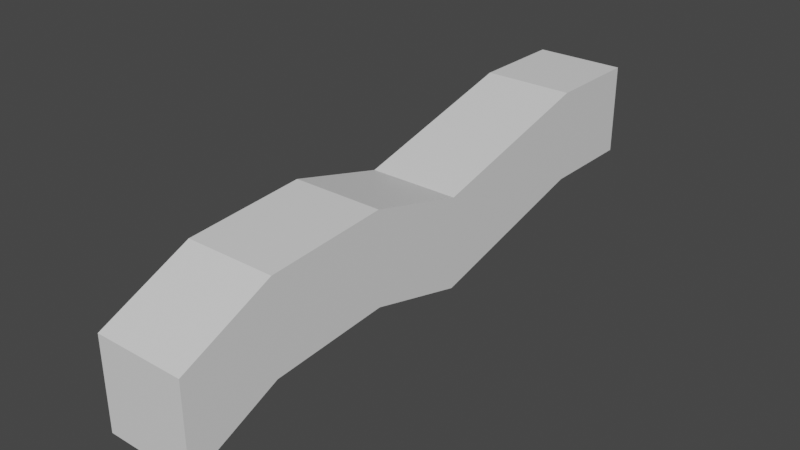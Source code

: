 # Source: snake.blend  (saved by Blender 3.4.6; exported with 4.5.12 LTS)
import bpy
from mathutils import Matrix  # noqa: F401  (used for matrix-valued properties, if any)

bpy.ops.wm.read_factory_settings(use_empty=True)
scene = bpy.context.scene
scene.name = 'Scene'

# ---- collections
col_collection = bpy.data.collections.new('Collection'); scene.collection.children.link(col_collection)

# ---- materials (node trees are filled in below, after node groups)
mat_material = bpy.data.materials.new('Material')
mat_material.alpha_threshold = 0.0
mat_material.use_transparent_shadow = False
mat_material.roughness = 0.5
mat_material.line_color = (0.0, 0.0, 0.0, 1.0)

# ---- material node trees
mat_material.use_nodes = True; mat_material.node_tree.nodes.clear()
_N = mat_material.node_tree.nodes; _L = mat_material.node_tree.links
n0 = _N.new('ShaderNodeOutputMaterial'); n0.name = 'Material Output'; n0.location = (300, 300)
n1 = _N.new('ShaderNodeBsdfPrincipled'); n1.name = 'Principled BSDF'; n1.location = (10, 300)
n1.distribution = 'GGX'
n1.subsurface_method = 'RANDOM_WALK_SKIN'
n1.inputs[3].default_value = 1.45
n1.inputs[27].default_value = (0.0, 0.0, 0.0, 1.0)
n1.inputs[28].default_value = 1.0
_L.new(n1.outputs[0], n0.inputs[0])
n0.is_active_output = True

# ---- world
world_world = bpy.data.worlds.new('World'); scene.world = world_world
world_world.use_nodes = True; world_world.node_tree.nodes.clear()
_N = world_world.node_tree.nodes; _L = world_world.node_tree.links
n0 = _N.new('ShaderNodeOutputWorld'); n0.name = 'World Output'; n0.location = (300, 300)
n1 = _N.new('ShaderNodeBackground'); n1.name = 'Background'; n1.location = (10, 300)
n1.inputs[0].default_value = (0.05088, 0.05088, 0.05088, 1.0)
_L.new(n1.outputs[0], n0.inputs[0])
n0.is_active_output = True
world_world.color = (0.05088, 0.05088, 0.05088)
world_world.use_sun_shadow = False
world_world.sun_shadow_jitter_overblur = 0.0

# ---- meshes
me_cube = bpy.data.meshes.new('Cube')
me_cube.from_pydata([(1.0, 1.0, 1.0), (1.0, 1.0, -1.0), (1.0, -1.18, 1.572), (1.0, -1.18, -0.4284), (-1.0, 1.0, 1.0), (-1.0, 1.0, -1.0), (-1.0, -1.18, 1.572), (-1.0, -1.18, -0.4284), (1.0, -3.809, 1.392), (1.0, -3.809, -0.6081), (-1.0, -3.809, 1.392), (-1.0, -3.809, -0.6081), (1.0, -5.818, 0.4774), (1.0, -5.818, -1.523), (-1.0, -5.818, 0.4774), (-1.0, -5.818, -1.523), (1.0, 4.907, 2.003), (1.0, 4.907, 0.002943), (-1.0, 4.907, 2.003), (-1.0, 4.907, 0.002943), (1.0, 7.02, 2.003), (1.0, 7.02, 0.002943), (-1.0, 7.02, 2.003), (-1.0, 7.02, 0.002943)], [], [(0, 4, 6, 2), (3, 2, 8, 9), (7, 6, 4, 5), (5, 1, 3, 7), (1, 0, 2, 3), (1, 5, 19, 17), (11, 9, 13, 15), (6, 7, 11, 10), (7, 3, 9, 11), (2, 6, 10, 8), (13, 12, 14, 15), (9, 8, 12, 13), (8, 10, 14, 12), (10, 11, 15, 14), (19, 18, 22, 23), (4, 0, 16, 18), (0, 1, 17, 16), (5, 4, 18, 19), (23, 22, 20, 21), (17, 19, 23, 21), (18, 16, 20, 22), (16, 17, 21, 20)])
_uv = me_cube.uv_layers.new(name='UVMap')
_uv.uv.foreach_set('vector', [0.625, 0.5, 0.875, 0.5, 0.875, 0.75, 0.625, 0.75, 0.375, 0.75, 0.625, 0.75, 0.625, 0.75, 0.375, 0.75, 0.375, 0.0, 0.625, 0.0, 0.625, 0.25, 0.375, 0.25, 0.125, 0.5, 0.375, 0.5, 0.375, 0.75, 0.125, 0.75, 0.375, 0.5, 0.625, 0.5, 0.625, 0.75, 0.375, 0.75, 0.375, 0.5, 0.125, 0.5, 0.125, 0.5, 0.375, 0.5, 0.125, 0.75, 0.375, 0.75, 0.375, 0.75, 0.125, 0.75, 0.625, 0.0, 0.375, 0.0, 0.375, 0.0, 0.625, 0.0, 0.125, 0.75, 0.375, 0.75, 0.375, 0.75, 0.125, 0.75, 0.625, 0.75, 0.875, 0.75, 0.875, 0.75, 0.625, 0.75, 0.375, 0.75, 0.625, 0.75, 0.625, 1.0, 0.375, 1.0, 0.375, 0.75, 0.625, 0.75, 0.625, 0.75, 0.375, 0.75, 0.625, 0.75, 0.875, 0.75, 0.875, 0.75, 0.625, 0.75, 0.625, 0.0, 0.375, 0.0, 0.3901, 0.0, 0.6401, 0.0, 0.375, 0.25, 0.625, 0.25, 0.625, 0.25, 0.375, 0.25, 0.875, 0.5, 0.625, 0.5, 0.625, 0.5, 0.875, 0.5, 0.625, 0.5, 0.375, 0.5, 0.375, 0.5, 0.625, 0.5, 0.375, 0.25, 0.625, 0.25, 0.625, 0.25, 0.375, 0.25, 0.375, 0.25, 0.625, 0.25, 0.625, 0.5, 0.375, 0.5, 0.375, 0.5, 0.125, 0.5, 0.125, 0.5, 0.375, 0.5, 0.875, 0.5, 0.625, 0.5, 0.625, 0.5, 0.875, 0.5, 0.625, 0.5, 0.375, 0.5, 0.375, 0.5, 0.625, 0.5])
me_cube.materials.append(mat_material)
me_cube.use_mirror_vertex_groups = False
me_cube.update()

# ---- objects
ob_cube = bpy.data.objects.new('Cube', me_cube)

# ---- transforms, parenting, visibility, modifiers, constraints
ob_cube.location = (0.0, 0.0, 0.0)
ob_cube.lock_rotations_4d = False
ob_cube.empty_display_type = 'ARROWS'
ob_cube.lineart.crease_threshold = 0.0

# ---- collection membership
col_collection.objects.link(ob_cube)

# ---- scene / render settings (as saved in the file)
scene.frame_start = 1; scene.frame_end = 250; scene.frame_set(1)
scene.render.engine = 'BLENDER_EEVEE_NEXT'
scene.cycles.sampling_pattern = 'TABULATED_SOBOL'
scene.cycles.use_light_tree = False
scene.view_settings.view_transform = 'Filmic'
bpy.context.view_layer.update()

# ---- added for rendering (the .blend has no active camera and no usable light): camera, sun
cam_auto = bpy.data.cameras.new('AutoCamera')
cam_auto.lens = 50.0
cam_auto.sensor_width = 36.0
cam_auto.clip_end = 1000.0
ob_auto_camera = bpy.data.objects.new('AutoCamera', cam_auto)
scene.collection.objects.link(ob_auto_camera)
ob_auto_camera.location = (12.4552, -14.3453, 10.2044)
ob_auto_camera.rotation_euler = (1.09748, -7.21219e-08, 0.694738)
scene.camera = ob_auto_camera
light_auto_sun = bpy.data.lights.new('AutoSun', 'SUN')
light_auto_sun.energy = 3.0
light_auto_sun.angle = 0.0523599
ob_auto_sun = bpy.data.objects.new('AutoSun', light_auto_sun)
scene.collection.objects.link(ob_auto_sun)
ob_auto_sun.rotation_euler = (0.872665, 0.174533, 0.523599)
bpy.context.view_layer.update()
